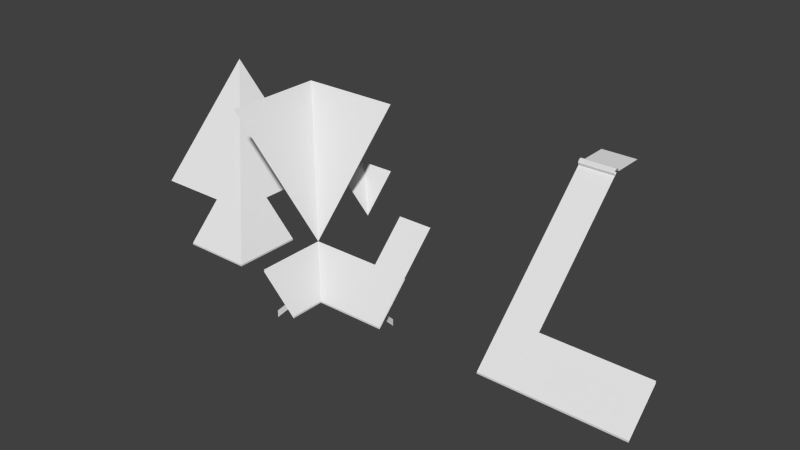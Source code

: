 # Source: roof_medieval.blend  (saved by Blender 2.67.0; exported with 4.5.12 LTS)
import bpy
from mathutils import Matrix  # noqa: F401  (used for matrix-valued properties, if any)

bpy.ops.wm.read_factory_settings(use_empty=True)
scene = bpy.context.scene
scene.name = 'Scene'

# ---- collections
col_collection_1 = bpy.data.collections.new('Collection 1'); scene.collection.children.link(col_collection_1)

# ---- world
world_world = bpy.data.worlds.new('World'); scene.world = world_world
world_world.color = (0.05088, 0.05088, 0.05088)
world_world.use_sun_shadow = False
world_world.sun_shadow_jitter_overblur = 0.0
world_world.cycles.sampling_method = 'MANUAL'
world_world.cycles.sample_map_resolution = 256

# ---- meshes
me_plane_013 = bpy.data.meshes.new('Plane.013')
me_plane_013.from_pydata([(1.0, -6.06e-08, 1.0), (-2.0, 0.0, 1.0), (1.0, 7.153e-07, -2.0), (-2.0, 3.0, -2.0)], [], [(0, 2, 3, 1)])
me_plane_013.use_remesh_preserve_volume = False
me_plane_013.use_remesh_preserve_attributes = False
me_plane_013.use_mirror_vertex_groups = False
me_plane_013.update()
me_plane_012 = bpy.data.meshes.new('Plane.012')
me_plane_012.from_pydata([(1.0, -6.06e-08, 1.0), (-2.0, 3.0, 1.0), (1.0, 3.0, -2.0), (-2.0, 3.0, -2.0)], [], [(0, 2, 3, 1)])
me_plane_012.use_remesh_preserve_volume = False
me_plane_012.use_remesh_preserve_attributes = False
me_plane_012.use_mirror_vertex_groups = False
me_plane_012.update()
me_plane_011 = bpy.data.meshes.new('Plane.011')
me_plane_011.from_pydata([(1.0, -6.06e-08, 1.0), (0.0, -5.96e-08, 1.0), (1.0, 1.192e-07, -5.96e-08), (0.0, 1.0, 1.589e-08)], [], [(0, 2, 3, 1)])
me_plane_011.use_remesh_preserve_volume = False
me_plane_011.use_remesh_preserve_attributes = False
me_plane_011.use_mirror_vertex_groups = False
me_plane_011.update()
me_plane_010 = bpy.data.meshes.new('Plane.010')
me_plane_010.from_pydata([(1.0, -6.06e-08, 1.0), (0.0, 1.0, 1.0), (1.0, 1.0, 1.589e-08), (0.0, 1.0, 1.589e-08)], [], [(0, 2, 3, 1)])
me_plane_010.use_remesh_preserve_volume = False
me_plane_010.use_remesh_preserve_attributes = False
me_plane_010.use_mirror_vertex_groups = False
me_plane_010.update()
me_plane_009 = bpy.data.meshes.new('Plane.009')
me_plane_009.from_pydata([(0.0, -0.6, -0.6), (0.0, -0.6, -0.4), (0.0, -0.4, -0.6), (0.0, -0.4, -0.4), (0.78, 0.18, -0.6), (0.78, 0.18, -0.4), (0.68, 0.28, -0.6), (0.68, 0.28, -0.4), (1.0, -0.05, -1.0), (1.0, -0.05, 1.0), (1.0, 7.55e-08, -1.0), (1.0, -6.06e-08, 1.0), (0.0, 0.95, -1.0), (0.0, 0.95, 1.212e-08), (0.0, 1.0, -1.0), (0.0, 1.0, 1.589e-08), (-0.4, -0.6, 7.391e-08), (-0.6, -0.6, 7.391e-08), (-0.4, -0.4, 8.901e-08), (-0.6, -0.4, 8.901e-08), (-0.4, 0.18, 0.78), (-0.6, 0.18, 0.78), (-0.4, 0.28, 0.68), (-0.6, 0.28, 0.68), (-1.0, -0.05, 1.0), (-1.0, -7.55e-08, 1.0), (-1.0, 0.95, 1.909e-07), (-1.0, 1.0, 1.947e-07)], [], [(1, 3, 2, 0), (5, 4, 6, 7), (3, 1, 5, 7), (1, 0, 4, 5), (2, 3, 7, 6), (0, 2, 6, 4), (9, 8, 10, 11), (9, 13, 12, 8), (10, 14, 15, 11), (17, 19, 18, 16), (21, 20, 22, 23), (19, 17, 21, 23), (17, 16, 20, 21), (18, 19, 23, 22), (16, 18, 22, 20), (24, 9, 11, 25), (24, 26, 13, 9), (11, 15, 27, 25)])
me_plane_009.use_remesh_preserve_volume = False
me_plane_009.use_remesh_preserve_attributes = False
me_plane_009.use_mirror_vertex_groups = False
me_plane_009.update()
me_plane_008 = bpy.data.meshes.new('Plane.008')
me_plane_008.from_pydata([(1.6, -0.6, -3.934e-08), (1.4, -0.6, -3.934e-08), (1.6, -0.4, -3.616e-08), (1.4, -0.4, -3.616e-08), (1.6, 0.18, 0.78), (1.4, 0.18, 0.78), (1.6, 0.28, 0.68), (1.4, 0.28, 0.68), (2.0, -0.05, 1.0), (1.0, -0.05, 1.0), (2.0, -6.06e-08, 1.0), (1.0, -6.06e-08, 1.0), (2.0, 0.95, 1.212e-08), (0.0, 0.95, 1.212e-08), (2.0, 1.0, 1.589e-08), (0.0, 1.0, 1.589e-08), (0.0, -0.6, 1.4), (0.0, -0.6, 1.6), (0.0, -0.4, 1.4), (0.0, -0.4, 1.6), (0.78, 0.18, 1.4), (0.78, 0.18, 1.6), (0.68, 0.28, 1.4), (0.68, 0.28, 1.6), (1.0, -0.05, 2.0), (1.0, -1.51e-07, 2.0), (0.0, 0.95, 2.0), (0.0, 1.0, 2.0)], [], [(1, 3, 2, 0), (5, 4, 6, 7), (3, 1, 5, 7), (1, 0, 4, 5), (2, 3, 7, 6), (0, 2, 6, 4), (9, 8, 10, 11), (9, 13, 12, 8), (10, 14, 15, 11), (17, 19, 18, 16), (21, 20, 22, 23), (19, 17, 21, 23), (17, 16, 20, 21), (18, 19, 23, 22), (16, 18, 22, 20), (24, 9, 11, 25), (24, 26, 13, 9), (11, 15, 27, 25)])
me_plane_008.use_remesh_preserve_volume = False
me_plane_008.use_remesh_preserve_attributes = False
me_plane_008.use_mirror_vertex_groups = False
me_plane_008.update()
me_plane_007 = bpy.data.meshes.new('Plane.007')
me_plane_007.from_pydata([(1.0, -6.06e-08, 1.0), (0.0, -6.06e-08, 1.0), (1.0, 3.0, -2.0), (0.0, 3.0, -2.0)], [], [(0, 2, 3, 1)])
me_plane_007.use_remesh_preserve_volume = False
me_plane_007.use_remesh_preserve_attributes = False
me_plane_007.use_mirror_vertex_groups = False
me_plane_007.update()
me_cylinder = bpy.data.meshes.new('Cylinder')
me_cylinder.from_pydata([(1.0, 9.921e-11, -0.1), (-2.235e-08, 5.97e-08, -0.1), (1.0, 0.07071, -0.07071), (-2.235e-08, 0.07071, -0.07071), (1.0, 0.1, 3.544e-08), (-2.235e-08, 0.1, 8.568e-09), (1.0, 0.07071, 0.07071), (-2.235e-08, 0.07071, 0.07071), (1.0, -1.5e-08, 0.1), (-2.235e-08, -1.5e-08, 0.1), (1.0, -0.07071, 0.07071), (-2.235e-08, -0.07071, 0.07071), (1.0, 6.06e-08, -1.0), (-2.235e-08, 1.202e-07, -1.0)], [], [(0, 1, 3, 2), (2, 3, 5, 4), (4, 5, 7, 6), (6, 7, 9, 8), (8, 9, 11, 10), (1, 0, 12, 13)])
me_cylinder.use_remesh_preserve_volume = False
me_cylinder.use_remesh_preserve_attributes = False
me_cylinder.use_mirror_vertex_groups = False
me_cylinder.update()
me_plane_003 = bpy.data.meshes.new('Plane.003')
me_plane_003.from_pydata([(1.0, -6.06e-08, 1.0), (0.0, -6.06e-08, 1.0), (1.0, 1.0, 1.589e-08), (0.0, 1.0, 1.589e-08)], [], [(0, 2, 3, 1)])
me_plane_003.use_remesh_preserve_volume = False
me_plane_003.use_remesh_preserve_attributes = False
me_plane_003.use_mirror_vertex_groups = False
me_plane_003.update()
me_plane_002 = bpy.data.meshes.new('Plane.002')
me_plane_002.from_pydata([(0.6, -0.6, -3.934e-08), (0.4, -0.6, -3.934e-08), (0.6, -0.4, -3.616e-08), (0.4, -0.4, -3.616e-08), (0.6, 0.18, 0.78), (0.4, 0.18, 0.78), (0.6, 0.28, 0.68), (0.4, 0.28, 0.68), (4.0, -0.05, 1.0), (0.0, -0.05, 1.0), (4.0, -6.06e-08, 1.0), (0.0, -6.06e-08, 1.0), (4.0, 0.95, 1.212e-08), (0.0, 0.95, 1.212e-08), (4.0, 1.0, 1.589e-08), (0.0, 1.0, 1.589e-08), (1.6, -0.6, -3.934e-08), (1.4, -0.6, -3.934e-08), (1.6, -0.4, -3.616e-08), (1.4, -0.4, -3.616e-08), (1.6, 0.18, 0.78), (1.4, 0.18, 0.78), (1.6, 0.28, 0.68), (1.4, 0.28, 0.68), (2.6, -0.6, -3.934e-08), (2.4, -0.6, -3.934e-08), (2.6, -0.4, -3.616e-08), (2.4, -0.4, -3.616e-08), (2.6, 0.18, 0.78), (2.4, 0.18, 0.78), (2.6, 0.28, 0.68), (2.4, 0.28, 0.68), (3.6, -0.6, -3.934e-08), (3.4, -0.6, -3.934e-08), (3.6, -0.4, -3.616e-08), (3.4, -0.4, -3.616e-08), (3.6, 0.18, 0.78), (3.4, 0.18, 0.78), (3.6, 0.28, 0.68), (3.4, 0.28, 0.68)], [], [(1, 3, 2, 0), (5, 4, 6, 7), (3, 1, 5, 7), (1, 0, 4, 5), (2, 3, 7, 6), (0, 2, 6, 4), (9, 8, 10, 11), (9, 13, 12, 8), (10, 14, 15, 11), (17, 19, 18, 16), (21, 20, 22, 23), (19, 17, 21, 23), (17, 16, 20, 21), (18, 19, 23, 22), (16, 18, 22, 20), (25, 27, 26, 24), (29, 28, 30, 31), (27, 25, 29, 31), (25, 24, 28, 29), (26, 27, 31, 30), (24, 26, 30, 28), (33, 35, 34, 32), (37, 36, 38, 39), (35, 33, 37, 39), (33, 32, 36, 37), (34, 35, 39, 38), (32, 34, 38, 36)])
me_plane_002.use_remesh_preserve_volume = False
me_plane_002.use_remesh_preserve_attributes = False
me_plane_002.use_mirror_vertex_groups = False
me_plane_002.update()
me_plane_001 = bpy.data.meshes.new('Plane.001')
me_plane_001.from_pydata([(0.6, -0.6, -3.934e-08), (0.4, -0.6, -3.934e-08), (0.6, -0.4, -3.616e-08), (0.4, -0.4, -3.616e-08), (0.6, 0.18, 0.78), (0.4, 0.18, 0.78), (0.6, 0.28, 0.68), (0.4, 0.28, 0.68), (1.0, -0.05, 1.0), (0.0, -0.05, 1.0), (1.0, -6.06e-08, 1.0), (0.0, -6.06e-08, 1.0), (1.0, 0.95, 1.212e-08), (0.0, 0.95, 1.212e-08), (1.0, 1.0, 1.589e-08), (0.0, 1.0, 1.589e-08)], [], [(1, 3, 2, 0), (5, 4, 6, 7), (3, 1, 5, 7), (1, 0, 4, 5), (2, 3, 7, 6), (0, 2, 6, 4), (9, 8, 10, 11), (9, 13, 12, 8), (10, 14, 15, 11)])
me_plane_001.use_remesh_preserve_volume = False
me_plane_001.use_remesh_preserve_attributes = False
me_plane_001.use_mirror_vertex_groups = False
me_plane_001.update()

# ---- objects
ob_roof_medieval_top_long_corner_90 = bpy.data.objects.new('roof_medieval_top_long_corner_90', me_plane_013)
ob_roof_medieval_top_long_corner_270 = bpy.data.objects.new('roof_medieval_top_long_corner_270', me_plane_012)
ob_roof_medieval_top_short_corner_90 = bpy.data.objects.new('roof_medieval_top_short_corner_90', me_plane_011)
ob_roof_medieval_top_short_corner_270 = bpy.data.objects.new('roof_medieval_top_short_corner_270', me_plane_010)
ob_roof_medieval_support_corner_90 = bpy.data.objects.new('roof_medieval_support_corner_90', me_plane_009)
ob_roof_medieval_support_corner_270 = bpy.data.objects.new('roof_medieval_support_corner_270', me_plane_008)
ob_roof_medieval_top_long = bpy.data.objects.new('roof_medieval_top_long', me_plane_007)
ob_roof_medieval_transition = bpy.data.objects.new('roof_medieval_transition', me_cylinder)
ob_roof_medieval_top_short = bpy.data.objects.new('roof_medieval_top_short', me_plane_003)
ob_roof_medieval_support_quadruple = bpy.data.objects.new('roof_medieval_support_quadruple', me_plane_002)
ob_roof_medieval_support_single = bpy.data.objects.new('roof_medieval_support_single', me_plane_001)

# ---- transforms, parenting, visibility, modifiers, constraints
ob_roof_medieval_top_long_corner_90.location = (-6.0, 1.0, 1.0)
ob_roof_medieval_top_long_corner_90.rotation_euler = (1.571, -0.0, 0.0)
ob_roof_medieval_top_long_corner_90.lineart.crease_threshold = 0.0
ob_roof_medieval_top_long_corner_270.location = (-3.0, 1.0, 1.0)
ob_roof_medieval_top_long_corner_270.rotation_euler = (1.571, -0.0, 0.0)
ob_roof_medieval_top_long_corner_270.lineart.crease_threshold = 0.0
ob_roof_medieval_top_short_corner_90.location = (-6.0, 3.0, 1.0)
ob_roof_medieval_top_short_corner_90.rotation_euler = (1.571, -0.0, 0.0)
ob_roof_medieval_top_short_corner_90.lineart.crease_threshold = 0.0
ob_roof_medieval_top_short_corner_270.location = (-3.0, 3.0, 1.0)
ob_roof_medieval_top_short_corner_270.rotation_euler = (1.571, -0.0, 0.0)
ob_roof_medieval_top_short_corner_270.lineart.crease_threshold = 0.0
ob_roof_medieval_support_corner_90.location = (-5.0, 1.192e-07, 0.0)
ob_roof_medieval_support_corner_90.rotation_euler = (1.571, -0.0, 0.0)
ob_roof_medieval_support_corner_90.lineart.crease_threshold = 0.0
ob_roof_medieval_support_corner_270.location = (-2.0, 1.192e-07, 0.0)
ob_roof_medieval_support_corner_270.rotation_euler = (1.571, -0.0, 0.0)
ob_roof_medieval_support_corner_270.lineart.crease_threshold = 0.0
ob_roof_medieval_top_long.location = (4.0, 1.0, 1.0)
ob_roof_medieval_top_long.rotation_euler = (1.571, -0.0, 0.0)
ob_roof_medieval_top_long.lineart.crease_threshold = 0.0
ob_roof_medieval_transition.location = (4.0, 3.0, 4.0)
ob_roof_medieval_transition.rotation_euler = (1.571, -0.0, 0.0)
ob_roof_medieval_transition.lineart.crease_threshold = 0.0
ob_roof_medieval_top_short.location = (0.0, 1.0, 1.0)
ob_roof_medieval_top_short.rotation_euler = (1.571, -0.0, 0.0)
ob_roof_medieval_top_short.lineart.crease_threshold = 0.0
ob_roof_medieval_support_quadruple.location = (4.0, 1.192e-07, 0.0)
ob_roof_medieval_support_quadruple.rotation_euler = (1.571, -0.0, 0.0)
ob_roof_medieval_support_quadruple.lineart.crease_threshold = 0.0
ob_roof_medieval_support_single.location = (0.0, 1.192e-07, 0.0)
ob_roof_medieval_support_single.rotation_euler = (1.571, -0.0, 0.0)
ob_roof_medieval_support_single.lineart.crease_threshold = 0.0

# ---- collection membership
col_collection_1.objects.link(ob_roof_medieval_top_long_corner_90)
col_collection_1.objects.link(ob_roof_medieval_top_long_corner_270)
col_collection_1.objects.link(ob_roof_medieval_top_short_corner_90)
col_collection_1.objects.link(ob_roof_medieval_top_short_corner_270)
col_collection_1.objects.link(ob_roof_medieval_support_corner_90)
col_collection_1.objects.link(ob_roof_medieval_support_corner_270)
col_collection_1.objects.link(ob_roof_medieval_top_long)
col_collection_1.objects.link(ob_roof_medieval_transition)
col_collection_1.objects.link(ob_roof_medieval_top_short)
col_collection_1.objects.link(ob_roof_medieval_support_quadruple)
col_collection_1.objects.link(ob_roof_medieval_support_single)

# ---- scene / render settings (as saved in the file)
scene.frame_start = 1; scene.frame_end = 250; scene.frame_set(1)
scene.render.engine = 'BLENDER_EEVEE_NEXT'
scene.render.image_settings.color_mode = 'RGB'
scene.render.image_settings.compression = 90
scene.render.resolution_percentage = 50
scene.render.dither_intensity = 0.0
scene.cycles.use_denoising = False
scene.cycles.samples = 10
scene.cycles.sampling_pattern = 'TABULATED_SOBOL'
scene.cycles.light_sampling_threshold = 0.0
scene.cycles.use_adaptive_sampling = False
scene.cycles.use_light_tree = False
scene.cycles.blur_glossy = 0.0
scene.cycles.volume_bounces = 1
scene.cycles.pixel_filter_type = 'GAUSSIAN'
scene.cycles.sample_clamp_indirect = 0.0
scene.view_settings.view_transform = 'Standard'
bpy.context.view_layer.update()

# ---- added for rendering (the .blend has no active camera and no usable light): camera, sun
cam_auto = bpy.data.cameras.new('AutoCamera')
cam_auto.lens = 50.0
cam_auto.sensor_width = 36.0
cam_auto.clip_end = 1000.0
ob_auto_camera = bpy.data.objects.new('AutoCamera', cam_auto)
scene.collection.objects.link(ob_auto_camera)
ob_auto_camera.location = (16.3974, -18.6768, 14.8679)
ob_auto_camera.rotation_euler = (1.09748, -7.21219e-08, 0.694738)
scene.camera = ob_auto_camera
light_auto_sun = bpy.data.lights.new('AutoSun', 'SUN')
light_auto_sun.energy = 3.0
light_auto_sun.angle = 0.0523599
ob_auto_sun = bpy.data.objects.new('AutoSun', light_auto_sun)
scene.collection.objects.link(ob_auto_sun)
ob_auto_sun.rotation_euler = (0.872665, 0.174533, 0.523599)
bpy.context.view_layer.update()
